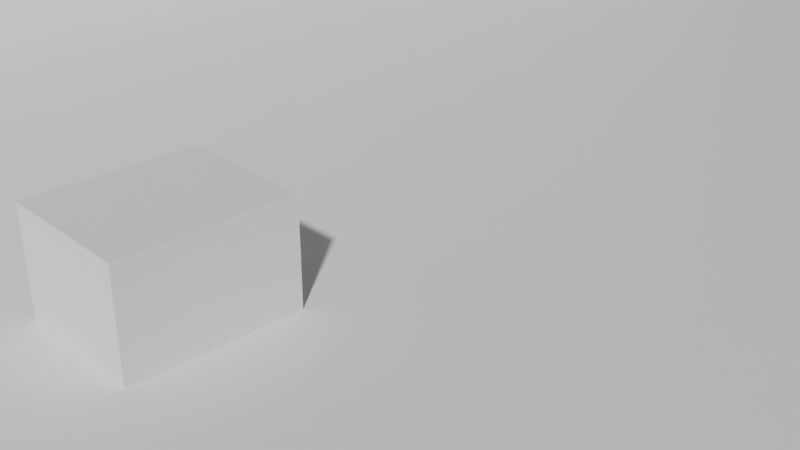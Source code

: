# Source: AnimatedLamp006.blend  (saved by Blender 2.91.10; exported with 4.5.12 LTS)
import bpy
from mathutils import Matrix  # noqa: F401  (used for matrix-valued properties, if any)

bpy.ops.wm.read_factory_settings(use_empty=True)
scene = bpy.context.scene
scene.name = 'Scene'

# ---- collections
col_collection = bpy.data.collections.new('Collection'); scene.collection.children.link(col_collection)

# ---- materials (node trees are filled in below, after node groups)
mat_lampmat = bpy.data.materials.new('LampMat')
mat_defaultmat = bpy.data.materials.new('DefaultMat')
mat_defaultmat.alpha_threshold = 0.0
mat_defaultmat.line_color = (0.0, 0.0, 0.0, 1.0)

# ---- material node trees
mat_lampmat.use_nodes = True; mat_lampmat.node_tree.nodes.clear()
_N = mat_lampmat.node_tree.nodes; _L = mat_lampmat.node_tree.links
n0 = _N.new('ShaderNodeBsdfPrincipled'); n0.name = 'Principled BSDF'; n0.location = (10, 300)
n0.distribution = 'GGX'
n0.subsurface_method = 'BURLEY'
n0.inputs[3].default_value = 1.45
n0.inputs[27].default_value = (0.0, 0.0, 0.0, 1.0)
n0.inputs[28].default_value = 1.0
n1 = _N.new('ShaderNodeOutputMaterial'); n1.name = 'Material Output'; n1.location = (300, 300)
_L.new(n0.outputs[0], n1.inputs[0])
n1.is_active_output = True
mat_defaultmat.use_nodes = True; mat_defaultmat.node_tree.nodes.clear()
_N = mat_defaultmat.node_tree.nodes; _L = mat_defaultmat.node_tree.links
n0 = _N.new('ShaderNodeOutputMaterial'); n0.name = 'Material Output'; n0.location = (300, 300)
n1 = _N.new('ShaderNodeBsdfPrincipled'); n1.name = 'Principled BSDF'; n1.location = (10, 300)
n1.distribution = 'GGX'
n1.subsurface_method = 'BURLEY'
n1.inputs[2].default_value = 0.4
n1.inputs[3].default_value = 1.45
n1.inputs[27].default_value = (0.0, 0.0, 0.0, 1.0)
n1.inputs[28].default_value = 1.0
_L.new(n1.outputs[0], n0.inputs[0])
n0.is_active_output = True

# ---- world
world_world = bpy.data.worlds.new('World'); scene.world = world_world
world_world.use_nodes = True; world_world.node_tree.nodes.clear()
_N = world_world.node_tree.nodes; _L = world_world.node_tree.links
n0 = _N.new('ShaderNodeOutputWorld'); n0.name = 'World Output'; n0.location = (300, 300)
n1 = _N.new('ShaderNodeBackground'); n1.name = 'Background'; n1.location = (10, 300)
n1.inputs[0].default_value = (0.05088, 0.05088, 0.05088, 1.0)
_L.new(n1.outputs[0], n0.inputs[0])
n0.is_active_output = True
world_world.color = (0.05088, 0.05088, 0.05088)
world_world.use_sun_shadow = False
world_world.sun_shadow_jitter_overblur = 0.0

# ---- cameras
cam_camera = bpy.data.cameras.new('Camera')
cam_camera.clip_end = 100.0
cam_camera.ortho_scale = 7.314

# ---- meshes
me_backdropmesh = bpy.data.meshes.new('BackdropMesh')
me_backdropmesh.from_pydata([(10.0, -36.67, 0.0), (10.0, 23.33, 0.0), (-10.0, 23.33, 10.0), (-10.0, -36.67, 10.0), (-8.01, 23.33, 0.0), (-8.01, -36.67, 0.0), (-10.0, -36.67, 2.391), (-8.398, -36.67, 0.04594), (-8.772, -36.67, 0.182), (-9.116, -36.67, 0.4029), (-9.417, -36.67, 0.7002), (-9.665, -36.67, 1.063), (-9.849, -36.67, 1.476), (-9.962, -36.67, 1.924), (-10.0, 23.33, 2.391), (-9.962, 23.33, 1.924), (-9.849, 23.33, 1.476), (-9.665, 23.33, 1.063), (-9.417, 23.33, 0.7002), (-9.116, 23.33, 0.4029), (-8.772, 23.33, 0.182), (-8.398, 23.33, 0.04594)], [], [(5, 0, 1, 4), (6, 14, 2, 3), (14, 6, 13, 15), (15, 13, 12, 16), (16, 12, 11, 17), (17, 11, 10, 18), (18, 10, 9, 19), (19, 9, 8, 20), (20, 8, 7, 21), (21, 7, 5, 4)])
me_backdropmesh.polygons.foreach_set('use_smooth', [True] * 10)
_uv = me_backdropmesh.uv_layers.new(name='UVMap')
_uv.uv.foreach_set('vector', [0.09949, 0.0, 1.0, 0.0, 1.0, 1.0, 0.09949, 1.0, 0.0, 0.0, 0.0, 1.0, 0.0, 1.0, 0.0, 0.0, 0.0, 1.0, 0.0, 0.0, 0.0, 0.0, 0.0, 1.0, 0.0, 1.0, 0.0, 0.0, 0.0, 0.0, 0.0, 1.0, 0.0, 1.0, 0.0, 0.0, 0.0, 0.0, 0.0, 1.0, 0.0, 1.0, 0.0, 0.0, 0.0, 0.0, 0.0, 1.0, 0.0, 1.0, 0.0, 0.0, 0.04422, 0.0, 0.04422, 1.0, 0.04422, 1.0, 0.04422, 0.0, 0.06142, 0.0, 0.06142, 1.0, 0.06142, 1.0, 0.06142, 0.0, 0.08008, 0.0, 0.08008, 1.0, 0.08008, 1.0, 0.08008, 0.0, 0.09949, 0.0, 0.09949, 1.0])
me_backdropmesh.materials.append(mat_defaultmat)
me_backdropmesh.use_remesh_fix_poles = True
me_backdropmesh.use_remesh_preserve_attributes = False
me_backdropmesh.use_mirror_vertex_groups = False
me_backdropmesh.update()
me_benchplaceholdermesh = bpy.data.meshes.new('BenchPlaceholderMesh')
me_benchplaceholdermesh.from_pydata([(-0.7284, -0.8817, -0.5567), (-0.7284, -0.8817, 0.5567), (-0.7284, 0.8817, -0.5567), (-0.7284, 0.8817, 0.5567), (0.7284, -0.8817, -0.5567), (0.7284, -0.8817, 0.5567), (0.7284, 0.8817, -0.5567), (0.7284, 0.8817, 0.5567)], [], [(0, 1, 3, 2), (2, 3, 7, 6), (6, 7, 5, 4), (4, 5, 1, 0), (2, 6, 4, 0), (7, 3, 1, 5)])
_uv = me_benchplaceholdermesh.uv_layers.new(name='UVMap')
_uv.uv.foreach_set('vector', [0.375, 0.0, 0.625, 0.0, 0.625, 0.25, 0.375, 0.25, 0.375, 0.25, 0.625, 0.25, 0.625, 0.5, 0.375, 0.5, 0.375, 0.5, 0.625, 0.5, 0.625, 0.75, 0.375, 0.75, 0.375, 0.75, 0.625, 0.75, 0.625, 1.0, 0.375, 1.0, 0.125, 0.5, 0.375, 0.5, 0.375, 0.75, 0.125, 0.75, 0.625, 0.5, 0.875, 0.5, 0.875, 0.75, 0.625, 0.75])
me_benchplaceholdermesh.materials.append(mat_defaultmat)
me_benchplaceholdermesh.use_remesh_fix_poles = True
me_benchplaceholdermesh.use_remesh_preserve_attributes = False
me_benchplaceholdermesh.use_mirror_vertex_groups = False
me_benchplaceholdermesh.update()

# ---- objects
ob_camera = bpy.data.objects.new('Camera', cam_camera)
ob_lamp = bpy.data.objects.new('Lamp', None)
ob_backdrop = bpy.data.objects.new('Backdrop', me_backdropmesh)
ob_enivironment = bpy.data.objects.new('Enivironment', None)
ob_benchplaceholder = bpy.data.objects.new('BenchPlaceholder', me_benchplaceholdermesh)

# ---- transforms, parenting, visibility, modifiers, constraints
ob_camera.location = (7.359, -6.926, 4.958)
ob_camera.rotation_euler = (1.109, 0.0, 0.8149)
ob_camera.lock_rotations_4d = False
ob_camera.empty_display_type = 'ARROWS'
ob_camera.color = (0.0, 0.0, 0.0, 0.0)
ob_camera.display_type = 'WIRE'
ob_camera.lineart.crease_threshold = 0.0
ob_lamp.location = (0.0, 2.175, 0.0)
ob_lamp.rotation_euler = (0.0, -0.0, 1.571)
ob_lamp.empty_image_offset = (0.0, 0.0)
ob_lamp.color = (0.0, 0.0, 0.0, 1.0)
ob_lamp.use_grease_pencil_lights = True
ob_lamp.lineart.crease_threshold = 0.0
ob_backdrop.location = (0.0, 0.0, 0.0)
ob_backdrop.lineart.crease_threshold = 0.0
ob_enivironment.location = (0.0, 0.0, 0.0)
ob_enivironment.empty_image_offset = (0.0, 0.0)
ob_enivironment.color = (0.0, 0.0, 0.0, 1.0)
ob_enivironment.use_grease_pencil_lights = True
ob_enivironment.lineart.crease_threshold = 0.0
ob_benchplaceholder.parent = ob_backdrop
ob_benchplaceholder.location = (0.0, -2.713, 0.5492)
ob_benchplaceholder.lineart.crease_threshold = 0.0

# ---- collection membership
col_collection.objects.link(ob_camera)
col_collection.objects.link(ob_lamp)
col_collection.objects.link(ob_backdrop)
col_collection.objects.link(ob_enivironment)
col_collection.objects.link(ob_benchplaceholder)

# ---- scene / render settings (as saved in the file)
scene.camera = ob_camera
scene.frame_start = 1; scene.frame_end = 300; scene.frame_set(1)
scene.render.engine = 'CYCLES'
scene.render.fps = 30
scene.cycles.use_denoising = False
scene.cycles.samples = 128
scene.cycles.sampling_pattern = 'TABULATED_SOBOL'
scene.cycles.use_adaptive_sampling = False
scene.cycles.use_light_tree = False
scene.view_settings.view_transform = 'Filmic'
bpy.context.view_layer.update()

# ---- added for rendering (the .blend has no usable light): sun
light_auto_sun = bpy.data.lights.new('AutoSun', 'SUN')
light_auto_sun.energy = 3.0
light_auto_sun.angle = 0.0523599
ob_auto_sun = bpy.data.objects.new('AutoSun', light_auto_sun)
scene.collection.objects.link(ob_auto_sun)
ob_auto_sun.rotation_euler = (0.872665, 0.174533, 0.523599)
bpy.context.view_layer.update()
